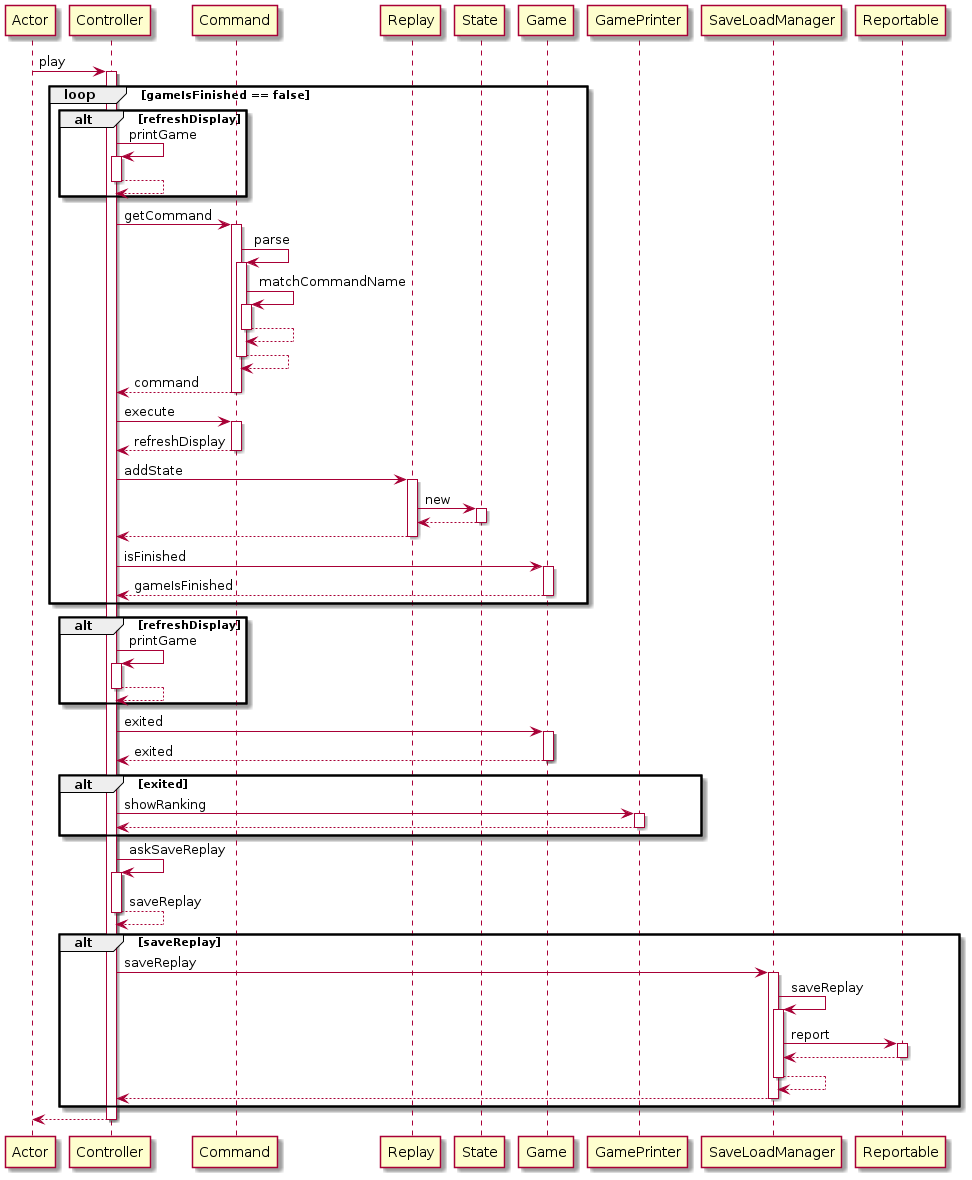

The diagram above was rendered by PlantUML. Its source (embedded in the PNG):
@startuml
participant Actor
Actor -> Controller : play
activate Controller
loop gameIsFinished == false
alt refreshDisplay
Controller -> Controller : printGame
activate Controller
Controller --> Controller
deactivate Controller
end
Controller -> Command : getCommand
activate Command
Command -> Command : parse
activate Command
Command -> Command : matchCommandName
activate Command
Command --> Command
deactivate Command
Command --> Command
deactivate Command
Command --> Controller : command
deactivate Command
Controller -> Command : execute
activate Command
Command --> Controller : refreshDisplay
deactivate Command
Controller -> Replay : addState
activate Replay
Replay -> State : new
activate State
State --> Replay
deactivate State
Replay --> Controller
deactivate Replay
Controller -> Game : isFinished
activate Game
Game --> Controller : gameIsFinished
deactivate Game
end
alt refreshDisplay
Controller -> Controller : printGame
activate Controller
Controller --> Controller
deactivate Controller
end
Controller -> Game : exited
activate Game
Game --> Controller : exited
deactivate Game
alt exited
Controller -> GamePrinter : showRanking
activate GamePrinter
GamePrinter --> Controller
deactivate GamePrinter
end
Controller -> Controller : askSaveReplay
activate Controller
Controller --> Controller : saveReplay
deactivate Controller
alt saveReplay
Controller -> SaveLoadManager : saveReplay
activate SaveLoadManager
SaveLoadManager -> SaveLoadManager : saveReplay
activate SaveLoadManager
SaveLoadManager -> Reportable : report
activate Reportable
Reportable --> SaveLoadManager
deactivate Reportable
SaveLoadManager --> SaveLoadManager
deactivate SaveLoadManager
SaveLoadManager --> Controller
deactivate SaveLoadManager
end
return
@enduml